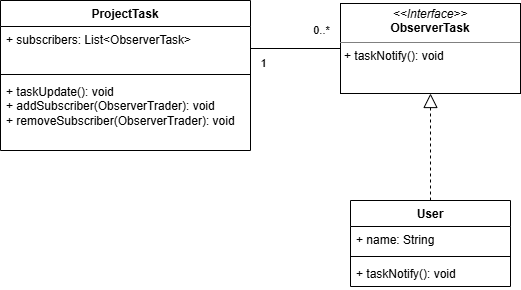

The diagram above was exported from draw.io. Its source (the exported page's mxGraphModel, read from the mxfile embedded in the PNG):
<mxGraphModel dx="1203" dy="692" grid="1" gridSize="10" guides="1" tooltips="1" connect="1" arrows="1" fold="1" page="1" pageScale="1" pageWidth="827" pageHeight="1169" math="0" shadow="0">
  <root>
    <mxCell id="0" />
    <mxCell id="1" parent="0" />
    <mxCell id="vwj1leVo5fhKJ5YQrPNR-1" parent="1" style="swimlane;fontStyle=1;align=center;verticalAlign=top;childLayout=stackLayout;horizontal=1;startSize=26;horizontalStack=0;resizeParent=1;resizeParentMax=0;resizeLast=0;collapsible=1;marginBottom=0;whiteSpace=wrap;html=1;" value="ProjectTask" vertex="1">
      <mxGeometry height="150" width="250" x="240" y="630" as="geometry" />
    </mxCell>
    <mxCell id="vwj1leVo5fhKJ5YQrPNR-2" parent="vwj1leVo5fhKJ5YQrPNR-1" style="text;strokeColor=none;fillColor=none;align=left;verticalAlign=top;spacingLeft=4;spacingRight=4;overflow=hidden;rotatable=0;points=[[0,0.5],[1,0.5]];portConstraint=eastwest;whiteSpace=wrap;html=1;" value="+ subscribers: List&amp;lt;ObserverTask&amp;gt;" vertex="1">
      <mxGeometry height="44" width="250" y="26" as="geometry" />
    </mxCell>
    <mxCell id="vwj1leVo5fhKJ5YQrPNR-3" parent="vwj1leVo5fhKJ5YQrPNR-1" style="line;strokeWidth=1;fillColor=none;align=left;verticalAlign=middle;spacingTop=-1;spacingLeft=3;spacingRight=3;rotatable=0;labelPosition=right;points=[];portConstraint=eastwest;strokeColor=inherit;" value="" vertex="1">
      <mxGeometry height="8" width="250" y="70" as="geometry" />
    </mxCell>
    <mxCell id="vwj1leVo5fhKJ5YQrPNR-4" parent="vwj1leVo5fhKJ5YQrPNR-1" style="text;strokeColor=none;fillColor=none;align=left;verticalAlign=top;spacingLeft=4;spacingRight=4;overflow=hidden;rotatable=0;points=[[0,0.5],[1,0.5]];portConstraint=eastwest;whiteSpace=wrap;html=1;" value="+ taskUpdate(): void&lt;div&gt;+ addSubscriber(ObserverTrader): void&lt;/div&gt;&lt;div&gt;+ removeSubscriber(ObserverTrader): void&lt;/div&gt;" vertex="1">
      <mxGeometry height="72" width="250" y="78" as="geometry" />
    </mxCell>
    <mxCell id="vwj1leVo5fhKJ5YQrPNR-5" parent="1" style="verticalAlign=top;align=left;overflow=fill;html=1;whiteSpace=wrap;" value="&lt;p style=&quot;margin:0px;margin-top:4px;text-align:center;&quot;&gt;&lt;i&gt;&amp;lt;&amp;lt;Interface&amp;gt;&amp;gt;&lt;/i&gt;&lt;br&gt;&lt;b&gt;ObserverTask&lt;/b&gt;&lt;/p&gt;&lt;hr size=&quot;1&quot; style=&quot;border-style:solid;&quot;&gt;&lt;p style=&quot;margin:0px;margin-left:4px;&quot;&gt;+ taskN&lt;span style=&quot;background-color: transparent; color: light-dark(rgb(0, 0, 0), rgb(255, 255, 255));&quot;&gt;otify(): void&lt;/span&gt;&lt;/p&gt;" vertex="1">
      <mxGeometry height="90" width="180" x="580" y="633" as="geometry" />
    </mxCell>
    <mxCell id="vwj1leVo5fhKJ5YQrPNR-6" edge="1" parent="1" source="vwj1leVo5fhKJ5YQrPNR-2" style="endArrow=none;html=1;rounded=0;exitX=1;exitY=0.5;exitDx=0;exitDy=0;entryX=0;entryY=0.5;entryDx=0;entryDy=0;" target="vwj1leVo5fhKJ5YQrPNR-5" value="">
      <mxGeometry height="50" relative="1" width="50" as="geometry">
        <mxPoint x="500" y="870" as="sourcePoint" />
        <mxPoint x="550" y="820" as="targetPoint" />
      </mxGeometry>
    </mxCell>
    <mxCell id="vwj1leVo5fhKJ5YQrPNR-7" connectable="0" parent="vwj1leVo5fhKJ5YQrPNR-6" style="edgeLabel;html=1;align=center;verticalAlign=middle;resizable=0;points=[];" value="1" vertex="1">
      <mxGeometry relative="1" x="-0.7019" y="2" as="geometry">
        <mxPoint y="17" as="offset" />
      </mxGeometry>
    </mxCell>
    <mxCell id="vwj1leVo5fhKJ5YQrPNR-8" connectable="0" parent="vwj1leVo5fhKJ5YQrPNR-6" style="edgeLabel;html=1;align=center;verticalAlign=middle;resizable=0;points=[];" value="0..*" vertex="1">
      <mxGeometry relative="1" x="0.7491" y="2" as="geometry">
        <mxPoint x="-8" y="-16" as="offset" />
      </mxGeometry>
    </mxCell>
    <mxCell id="vwj1leVo5fhKJ5YQrPNR-9" parent="1" style="swimlane;fontStyle=1;align=center;verticalAlign=top;childLayout=stackLayout;horizontal=1;startSize=26;horizontalStack=0;resizeParent=1;resizeParentMax=0;resizeLast=0;collapsible=1;marginBottom=0;whiteSpace=wrap;html=1;" value="User" vertex="1">
      <mxGeometry height="86" width="160" x="590" y="830" as="geometry" />
    </mxCell>
    <mxCell id="vwj1leVo5fhKJ5YQrPNR-10" parent="vwj1leVo5fhKJ5YQrPNR-9" style="text;strokeColor=none;fillColor=none;align=left;verticalAlign=top;spacingLeft=4;spacingRight=4;overflow=hidden;rotatable=0;points=[[0,0.5],[1,0.5]];portConstraint=eastwest;whiteSpace=wrap;html=1;" value="+ name: String" vertex="1">
      <mxGeometry height="26" width="160" y="26" as="geometry" />
    </mxCell>
    <mxCell id="vwj1leVo5fhKJ5YQrPNR-11" parent="vwj1leVo5fhKJ5YQrPNR-9" style="line;strokeWidth=1;fillColor=none;align=left;verticalAlign=middle;spacingTop=-1;spacingLeft=3;spacingRight=3;rotatable=0;labelPosition=right;points=[];portConstraint=eastwest;strokeColor=inherit;" value="" vertex="1">
      <mxGeometry height="8" width="160" y="52" as="geometry" />
    </mxCell>
    <mxCell id="vwj1leVo5fhKJ5YQrPNR-12" parent="vwj1leVo5fhKJ5YQrPNR-9" style="text;strokeColor=none;fillColor=none;align=left;verticalAlign=top;spacingLeft=4;spacingRight=4;overflow=hidden;rotatable=0;points=[[0,0.5],[1,0.5]];portConstraint=eastwest;whiteSpace=wrap;html=1;" value="+ taskN&lt;span style=&quot;color: light-dark(rgb(0, 0, 0), rgb(255, 255, 255)); background-color: transparent;&quot;&gt;otify&lt;/span&gt;(): void" vertex="1">
      <mxGeometry height="26" width="160" y="60" as="geometry" />
    </mxCell>
    <mxCell id="vwj1leVo5fhKJ5YQrPNR-17" edge="1" parent="1" source="vwj1leVo5fhKJ5YQrPNR-9" style="endArrow=block;dashed=1;endFill=0;endSize=12;html=1;rounded=0;exitX=0.5;exitY=0;exitDx=0;exitDy=0;entryX=0.5;entryY=1;entryDx=0;entryDy=0;" target="vwj1leVo5fhKJ5YQrPNR-5" value="">
      <mxGeometry relative="1" width="160" as="geometry">
        <mxPoint x="300" y="830" as="sourcePoint" />
        <mxPoint x="460" y="830" as="targetPoint" />
      </mxGeometry>
    </mxCell>
  </root>
</mxGraphModel>